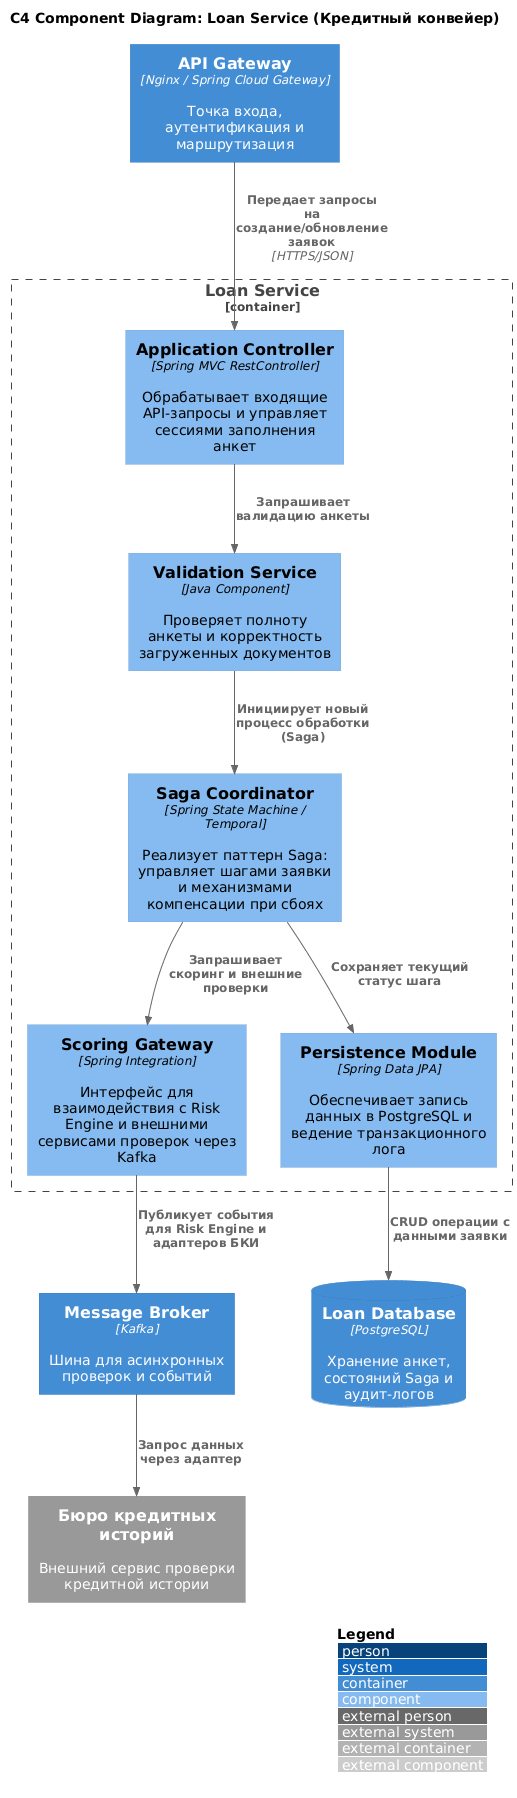

The diagram above was rendered by PlantUML. Its source (embedded in the PNG):
@startuml
!include https://raw.githubusercontent.com/plantuml-stdlib/C4-PlantUML/master/C4_Component.puml

LAYOUT_WITH_LEGEND()

title C4 Component Diagram: Loan Service (Кредитный конвейер)

Container(api_gateway, "API Gateway", "Nginx / Spring Cloud Gateway", "Точка входа, аутентификация и маршрутизация")
ContainerDb(db, "Loan Database", "PostgreSQL", "Хранение анкет, состояний Saga и аудит-логов")
Container(kafka, "Message Broker", "Kafka", "Шина для асинхронных проверок и событий")

Container_Boundary(loan_service, "Loan Service") {
    Component(app_controller, "Application Controller", "Spring MVC RestController", "Обрабатывает входящие API-запросы и управляет сессиями заполнения анкет")
    Component(saga_coordinator, "Saga Coordinator", "Spring State Machine / Temporal", "Реализует паттерн Saga: управляет шагами заявки и механизмами компенсации при сбоях")
    Component(validation_service, "Validation Service", "Java Component", "Проверяет полноту анкеты и корректность загруженных документов")
    Component(scoring_gateway, "Scoring Gateway", "Spring Integration", "Интерфейс для взаимодействия с Risk Engine и внешними сервисами проверок через Kafka")
    Component(persistence_module, "Persistence Module", "Spring Data JPA", "Обеспечивает запись данных в PostgreSQL и ведение транзакционного лога")
}

System_Ext(bki, "Бюро кредитных историй", "Внешний сервис проверки кредитной истории")

' Связи между компонентами
Rel(api_gateway, app_controller, "Передает запросы на создание/обновление заявок", "HTTPS/JSON")
Rel(app_controller, validation_service, "Запрашивает валидацию анкеты")
Rel(validation_service, saga_coordinator, "Инициирует новый процесс обработки (Saga)")
Rel(saga_coordinator, scoring_gateway, "Запрашивает скоринг и внешние проверки")
Rel(saga_coordinator, persistence_module, "Сохраняет текущий статус шага")
Rel(persistence_module, db, "CRUD операции с данными заявки")
Rel(scoring_gateway, kafka, "Публикует события для Risk Engine и адаптеров БКИ")
Rel(kafka, bki, "Запрос данных через адаптер")
@enduml